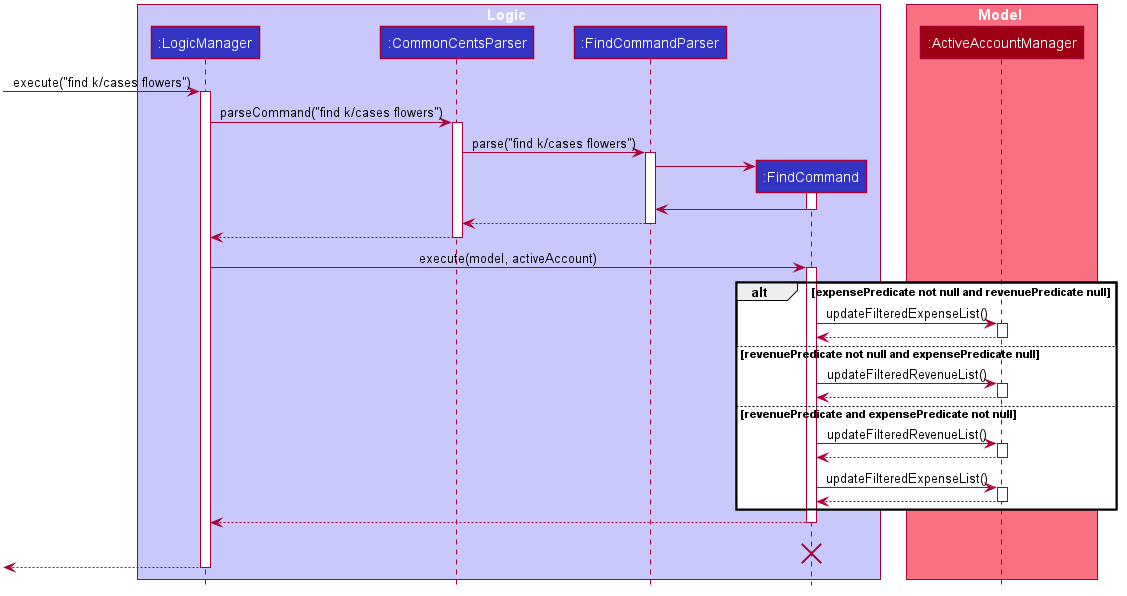

The diagram above was rendered by PlantUML. Its source (embedded in the PNG):
@startuml









skinparam BackgroundColor #FFFFFFF

skinparam Shadowing false

skinparam Class {
    FontColor #FFFFFF
    BorderThickness 1
    BorderColor #FFFFFF
    StereotypeFontColor #FFFFFF
    FontName Arial
}

skinparam Actor {
    BorderColor #000000
    Color #000000
    FontName Arial
}

skinparam Sequence {
    MessageAlign center
    BoxFontSize 15
    BoxPadding 0
    BoxFontColor #FFFFFF
    FontName Arial
}

skinparam Participant {
    FontColor #FFFFFFF
    Padding 20
}

skinparam MinClassWidth 50
skinparam ParticipantPadding 10
skinparam Shadowing false
skinparam DefaultTextAlignment center
skinparam packageStyle Rectangle

hide footbox
hide members
hide circle

box Logic #C8C8FA
participant ":LogicManager" as LogicManager #3333C4
participant ":CommonCentsParser" as CommonCentsParser #3333C4
participant ":FindCommandParser" as FindCommandParser #3333C4
participant ":FindCommand" as FindCommand #3333C4
end box

box Model #F97181
participant ":ActiveAccountManager" as ActiveAccount #9D0012
end box

[-> LogicManager : execute("find k/cases flowers")
activate LogicManager

LogicManager -> CommonCentsParser: parseCommand("find k/cases flowers")
activate CommonCentsParser

CommonCentsParser -> FindCommandParser: parse("find k/cases flowers")
activate FindCommandParser

create FindCommand
FindCommandParser -> FindCommand
activate FindCommand

FindCommand -> FindCommandParser
deactivate FindCommand

FindCommandParser --> CommonCentsParser
deactivate FindCommandParser

CommonCentsParser --> LogicManager
deactivate CommonCentsParser

LogicManager -> FindCommand: execute(model, activeAccount)
activate FindCommand

alt expensePredicate not null and revenuePredicate null
FindCommand -> ActiveAccount: updateFilteredExpenseList()
activate ActiveAccount

ActiveAccount --> FindCommand
deactivate ActiveAccount

else revenuePredicate not null and expensePredicate null
FindCommand -> ActiveAccount: updateFilteredRevenueList()
activate ActiveAccount
ActiveAccount --> FindCommand
deactivate ActiveAccount

else revenuePredicate and expensePredicate not null

FindCommand -> ActiveAccount: updateFilteredRevenueList()
activate ActiveAccount
ActiveAccount --> FindCommand
deactivate ActiveAccount

FindCommand -> ActiveAccount: updateFilteredExpenseList()
activate ActiveAccount
ActiveAccount --> FindCommand
deactivate ActiveAccount

deactivate ActiveAccount
end



FindCommand --> LogicManager
deactivate FindCommand
FindCommand -[hidden]-> LogicManager : result
destroy FindCommand

[<--LogicManager
deactivate LogicManager
@enduml